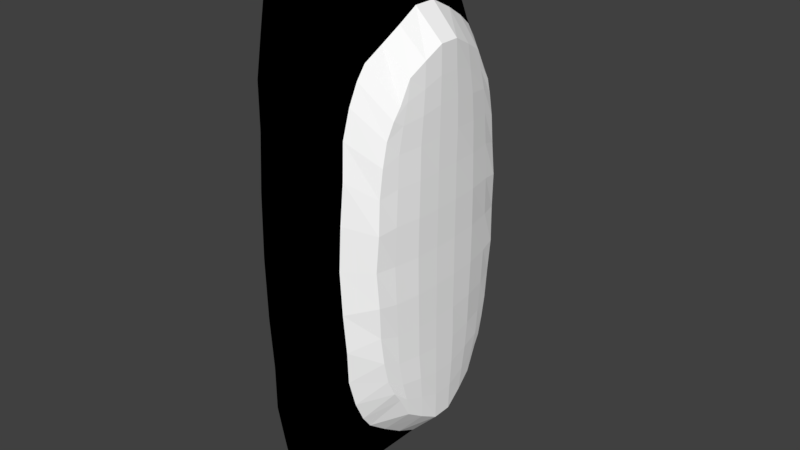 # Source: button.blend  (saved by Blender 2.79.0; exported with 4.5.12 LTS)
import bpy
from mathutils import Matrix  # noqa: F401  (used for matrix-valued properties, if any)

bpy.ops.wm.read_factory_settings(use_empty=True)
scene = bpy.context.scene
scene.name = 'Scene'

# ---- collections
col_collection_1 = bpy.data.collections.new('Collection 1'); scene.collection.children.link(col_collection_1)

# ---- materials (node trees are filled in below, after node groups)
mat_material = bpy.data.materials.new('Material')
mat_material.alpha_threshold = 0.0
mat_material.use_transparent_shadow = False
mat_material.diffuse_color = (0.0, 0.0, 0.0, 1.0)
mat_material.roughness = 0.5
mat_material.specular_intensity = 0.0
mat_material.line_color = (0.0, 0.0, 0.0, 1.0)
mat_material_001 = bpy.data.materials.new('Material.001')
mat_material_001.alpha_threshold = 0.0
mat_material_001.use_transparent_shadow = False
mat_material_001.diffuse_color = (1.0, 1.0, 1.0, 1.0)
mat_material_001.roughness = 0.5
mat_material_001.specular_intensity = 0.0
mat_material_002 = bpy.data.materials.new('Material.002')
mat_material_002.alpha_threshold = 0.0
mat_material_002.use_transparent_shadow = False
mat_material_002.diffuse_color = (0.4292, 0.4292, 0.4292, 1.0)
mat_material_002.roughness = 0.5
mat_material_002.specular_intensity = 0.0

# ---- material node trees

# ---- world
world_world = bpy.data.worlds.new('World'); scene.world = world_world
world_world.color = (0.05088, 0.05088, 0.05088)
world_world.use_sun_shadow = False
world_world.sun_shadow_jitter_overblur = 0.0
world_world.cycles.sampling_method = 'MANUAL'

# ---- meshes
me_cube = bpy.data.meshes.new('Cube')
me_cube.from_pydata([(0.1059, 0.6445, -1.715), (0.1057, -0.6445, -1.715), (-0.05456, -0.6756, -1.798), (-0.05412, 0.6756, -1.798), (0.106, 0.6445, 1.715), (0.1057, -0.6445, 1.715), (-0.05457, -0.6756, 1.798), (-0.05404, 0.6756, 1.798), (0.4421, 0.4806, -1.223), (0.4478, -0.471, -1.223), (0.4417, 0.4845, 1.224), (0.4478, -0.471, 1.223), (0.6187, 0.4142, -0.9869), (0.6319, -0.388, -0.9877), (0.6189, 0.417, 0.9885), (0.6319, -0.388, 0.9877), (0.1108, 0.6774, -1.508), (0.1146, 0.7106, -1.281), (0.1164, 0.7622, -1.067), (0.1205, 0.804, -0.7804), (0.1162, 0.8343, -0.4146), (0.1271, 0.8495, 0.01007), (0.1158, 0.8343, 0.4347), (0.1213, 0.804, 0.8006), (0.1164, 0.7639, 1.075), (0.1147, 0.7125, 1.284), (0.1109, 0.6782, 1.509), (0.1106, -0.6782, -1.508), (0.1141, -0.7244, -1.283), (0.1151, -0.7934, -1.071), (0.1163, -0.8168, -0.7905), (0.1155, -0.8436, -0.4246), (0.117, -0.857, 5.797e-08), (0.1155, -0.8436, 0.4246), (0.1163, -0.8168, 0.7905), (0.1151, -0.7934, 1.071), (0.1141, -0.7244, 1.283), (0.1106, -0.6782, 1.508), (-0.04826, -0.7231, -1.61), (-0.0429, -0.771, -1.373), (-0.03943, -0.8188, -1.114), (-0.03655, -0.823, -0.8042), (-0.03763, -0.8458, -0.4271), (-0.03577, -0.857, 5.797e-08), (-0.03763, -0.8458, 0.4271), (-0.03655, -0.823, 0.8042), (-0.03943, -0.8188, 1.114), (-0.0429, -0.771, 1.373), (-0.04826, -0.7231, 1.61), (-0.04783, 0.7231, -1.61), (-0.0421, 0.7613, -1.372), (-0.03773, 0.7886, -1.11), (-0.03519, 0.8111, -0.7942), (-0.03673, 0.8368, -0.417), (-0.03441, 0.8495, 0.01007), (-0.03721, 0.8368, 0.4371), (-0.03512, 0.8111, 0.8143), (-0.03768, 0.79, 1.117), (-0.04199, 0.7624, 1.374), (-0.04768, 0.7232, 1.61), (0.4393, 0.5385, -1.134), (0.4264, 0.5986, -0.9958), (0.4184, 0.6559, -0.8057), (0.44, 0.6661, -0.5701), (0.4279, 0.6945, -0.2952), (0.4143, 0.7132, 0.004089), (0.4307, 0.6919, 0.3031), (0.4373, 0.6687, 0.5775), (0.4177, 0.6566, 0.8144), (0.4262, 0.6025, 1.001), (0.4388, 0.5427, 1.137), (0.4433, -0.5319, -1.136), (0.4361, -0.5917, -0.9986), (0.4266, -0.6387, -0.8101), (0.4411, -0.6641, -0.5738), (0.4331, -0.684, -0.2992), (0.4228, -0.6913, 2.864e-08), (0.4331, -0.684, 0.2992), (0.4411, -0.6641, 0.5738), (0.4266, -0.6387, 0.8101), (0.4361, -0.5917, 0.9986), (0.4433, -0.5319, 1.136), (0.6136, 0.4622, -0.9152), (0.6042, 0.5061, -0.8036), (0.6043, 0.5343, -0.651), (0.5982, 0.5629, -0.4605), (0.6077, 0.5756, -0.2393), (0.5935, 0.5922, 0.001684), (0.6106, 0.5732, 0.2424), (0.5974, 0.5635, 0.4638), (0.6067, 0.5321, 0.6546), (0.6039, 0.5064, 0.8069), (0.6142, 0.4643, 0.9176), (0.6263, -0.4363, -0.9164), (0.6134, -0.4816, -0.8052), (0.6121, -0.5167, -0.6528), (0.6063, -0.5388, -0.4622), (0.6145, -0.5577, -0.2408), (0.6018, -0.5676, 2.282e-08), (0.6145, -0.5577, 0.2408), (0.6063, -0.5388, 0.4622), (0.6121, -0.5167, 0.6528), (0.6134, -0.4816, 0.8052), (0.6263, -0.4363, 0.9164), (0.1054, 0.4961, -1.814), (0.1059, 0.3216, -1.89), (0.1071, 0.1153, -1.914), (0.1071, -0.1153, -1.914), (0.1059, -0.3216, -1.89), (0.1054, -0.4961, -1.814), (-0.05458, -0.5153, -1.885), (-0.0529, -0.3303, -1.942), (-0.05071, -0.1172, -1.95), (-0.05071, 0.1172, -1.95), (-0.0529, 0.3303, -1.942), (-0.05454, 0.5153, -1.885), (0.1054, 0.4961, 1.815), (0.1059, 0.3216, 1.892), (0.107, 0.1153, 1.919), (0.107, -0.1153, 1.919), (0.1059, -0.3216, 1.892), (0.1054, -0.4961, 1.815), (-0.05461, -0.5153, 1.886), (-0.05301, -0.3303, 1.944), (-0.05095, -0.1172, 1.955), (-0.05095, 0.1172, 1.955), (-0.05301, 0.3303, 1.944), (-0.05455, 0.5153, 1.886), (0.4674, 0.364, -1.309), (0.4889, 0.2249, -1.393), (0.4856, 0.07898, -1.47), (0.4856, -0.07898, -1.47), (0.4893, -0.2236, -1.393), (0.4724, -0.3526, -1.309), (0.4672, 0.367, 1.309), (0.4889, 0.2259, 1.393), (0.4864, 0.07898, 1.47), (0.4864, -0.07898, 1.47), (0.4892, -0.2236, 1.393), (0.4724, -0.3526, 1.309), (0.6306, 0.3293, -1.136), (0.6514, 0.2029, -1.21), (0.6682, 0.06851, -1.281), (0.6682, -0.06851, -1.281), (0.6551, -0.1941, -1.21), (0.6375, -0.3094, -1.136), (0.6305, 0.3322, 1.137), (0.6515, 0.2047, 1.21), (0.6687, 0.06852, 1.281), (0.6687, -0.06851, 1.281), (0.6551, -0.1941, 1.21), (0.6375, -0.3094, 1.136), (0.6296, 0.3635, -1.004), (0.6552, 0.2271, -1.048), (0.6707, 0.07535, -1.098), (0.6715, -0.07046, -1.098), (0.6605, -0.2038, -1.048), (0.6421, -0.3355, -1.004), (0.6305, 0.4039, -0.8723), (0.6553, 0.2546, -0.8932), (0.6722, 0.08808, -0.9215), (0.672, -0.07381, -0.9215), (0.6642, -0.2214, -0.8934), (0.6403, -0.3708, -0.8732), (0.624, 0.4326, -0.7043), (0.6551, 0.2732, -0.7143), (0.672, 0.09538, -0.7281), (0.6719, -0.07762, -0.7281), (0.6623, -0.2374, -0.7145), (0.6343, -0.4003, -0.7053), (0.6277, 0.448, -0.4977), (0.6599, 0.2743, -0.5021), (0.6718, 0.09034, -0.5076), (0.6717, -0.08142, -0.5076), (0.6648, -0.2448, -0.5022), (0.6367, -0.4138, -0.4985), (0.6299, 0.4607, -0.2588), (0.6608, 0.2819, -0.2604), (0.673, 0.09022, -0.2619), (0.6729, -0.084, -0.2619), (0.6659, -0.2527, -0.2605), (0.6387, -0.4293, -0.2595), (0.6236, 0.4723, 0.0007247), (0.6594, 0.2865, 5.588e-05), (0.6715, 0.09018, 2.544e-08), (0.6714, -0.08524, 2.544e-08), (0.6644, -0.2563, 2.529e-08), (0.6334, -0.4362, 2.52e-08), (0.632, 0.4585, 0.2602), (0.6618, 0.2804, 0.2605), (0.673, 0.08966, 0.2619), (0.6729, -0.084, 0.2619), (0.6659, -0.2527, 0.2605), (0.6387, -0.4293, 0.2595), (0.6266, 0.449, 0.4992), (0.6594, 0.2751, 0.5023), (0.6719, 0.08942, 0.5076), (0.6717, -0.08142, 0.5076), (0.6648, -0.2448, 0.5022), (0.6367, -0.4138, 0.4985), (0.6252, 0.4312, 0.7063), (0.6557, 0.2722, 0.7147), (0.672, 0.09496, 0.7281), (0.6719, -0.07766, 0.7281), (0.6623, -0.2374, 0.7145), (0.6343, -0.4003, 0.7053), (0.63, 0.4052, 0.874), (0.6558, 0.2558, 0.8936), (0.6722, 0.08886, 0.9215), (0.672, -0.07375, 0.9215), (0.6642, -0.2214, 0.8934), (0.6403, -0.3708, 0.8732), (0.6297, 0.3662, 1.005), (0.6551, 0.2293, 1.048), (0.6708, 0.07636, 1.098), (0.6715, -0.07046, 1.098), (0.6605, -0.2038, 1.048), (0.6421, -0.3355, 1.004), (-0.04486, -0.5203, -1.616), (-0.04373, -0.3263, -1.666), (-0.04268, -0.1154, -1.732), (-0.04268, 0.1154, -1.732), (-0.0437, 0.3263, -1.666), (-0.04441, 0.5203, -1.616), (-0.03726, -0.5515, -1.361), (-0.03764, -0.3359, -1.396), (-0.03814, -0.1175, -1.461), (-0.03814, 0.1175, -1.461), (-0.03729, 0.3417, -1.396), (-0.0368, 0.5536, -1.361), (-0.03526, -0.6112, -1.102), (-0.03692, -0.3723, -1.117), (-0.04227, -0.1234, -1.154), (-0.04199, 0.1346, -1.154), (-0.03624, 0.3985, -1.116), (-0.03455, 0.6102, -1.1), (-0.0336, -0.6655, -0.7993), (-0.03775, -0.4168, -0.8047), (-0.04915, -0.1333, -0.8194), (-0.04762, 0.1675, -0.8193), (-0.03635, 0.4617, -0.8033), (-0.03296, 0.6808, -0.7946), (-0.0355, -0.6921, -0.4262), (-0.04031, -0.4314, -0.4276), (-0.05167, -0.1383, -0.4311), (-0.05061, 0.163, -0.4311), (-0.03892, 0.478, -0.4265), (-0.03514, 0.7102, -0.4217), (-0.03325, -0.7059, 5.809e-08), (-0.03859, -0.4393, 5.821e-08), (-0.05129, -0.1415, 5.856e-08), (-0.05113, 0.1612, 5.856e-08), (-0.0372, 0.4866, 0.001024), (-0.03259, 0.7253, 0.00438), (-0.0355, -0.6921, 0.4262), (-0.04031, -0.4314, 0.4276), (-0.05167, -0.1383, 0.4311), (-0.05071, 0.1631, 0.4311), (-0.03889, 0.478, 0.4288), (-0.03536, 0.7102, 0.4307), (-0.0336, -0.6655, 0.7993), (-0.03775, -0.4168, 0.8047), (-0.04915, -0.1333, 0.8194), (-0.04786, 0.1677, 0.8194), (-0.03633, 0.4617, 0.8061), (-0.03291, 0.6806, 0.804), (-0.03526, -0.6112, 1.102), (-0.03692, -0.3723, 1.117), (-0.04227, -0.1234, 1.154), (-0.04201, 0.1364, 1.154), (-0.03621, 0.4025, 1.117), (-0.03451, 0.614, 1.104), (-0.03726, -0.5515, 1.361), (-0.03764, -0.3359, 1.396), (-0.0382, -0.1175, 1.461), (-0.0382, 0.1175, 1.461), (-0.03727, 0.3436, 1.396), (-0.03674, 0.5561, 1.362), (-0.04486, -0.5203, 1.616), (-0.04375, -0.3263, 1.667), (-0.04276, -0.1154, 1.734), (-0.04276, 0.1154, 1.734), (-0.0437, 0.3263, 1.667), (-0.04434, 0.5203, 1.616)], [], [(109, 1, 2, 110), (121, 122, 6, 5), (121, 5, 11, 139), (37, 5, 6, 48), (283, 127, 7, 59), (16, 0, 3, 49), (71, 9, 13, 93), (27, 1, 9, 71), (26, 4, 10, 70), (104, 0, 8, 128), (217, 151, 15, 103), (128, 8, 12, 140), (139, 11, 15, 151), (70, 10, 14, 92), (8, 60, 82, 12), (60, 61, 83, 82), (61, 62, 84, 83), (62, 63, 85, 84), (63, 64, 86, 85), (64, 65, 87, 86), (65, 66, 88, 87), (66, 67, 89, 88), (67, 68, 90, 89), (68, 69, 91, 90), (69, 70, 92, 91), (145, 157, 93, 13), (157, 163, 94, 93), (163, 169, 95, 94), (169, 175, 96, 95), (175, 181, 97, 96), (181, 187, 98, 97), (187, 193, 99, 98), (193, 199, 100, 99), (199, 205, 101, 100), (205, 211, 102, 101), (211, 217, 103, 102), (0, 16, 60, 8), (16, 17, 61, 60), (17, 18, 62, 61), (18, 19, 63, 62), (19, 20, 64, 63), (20, 21, 65, 64), (21, 22, 66, 65), (22, 23, 67, 66), (23, 24, 68, 67), (24, 25, 69, 68), (25, 26, 70, 69), (5, 37, 81, 11), (37, 36, 80, 81), (36, 35, 79, 80), (35, 34, 78, 79), (34, 33, 77, 78), (33, 32, 76, 77), (32, 31, 75, 76), (31, 30, 74, 75), (30, 29, 73, 74), (29, 28, 72, 73), (28, 27, 71, 72), (11, 81, 103, 15), (81, 80, 102, 103), (80, 79, 101, 102), (79, 78, 100, 101), (78, 77, 99, 100), (77, 76, 98, 99), (76, 75, 97, 98), (75, 74, 96, 97), (74, 73, 95, 96), (73, 72, 94, 95), (72, 71, 93, 94), (4, 26, 59, 7), (26, 25, 58, 59), (25, 24, 57, 58), (24, 23, 56, 57), (23, 22, 55, 56), (22, 21, 54, 55), (21, 20, 53, 54), (20, 19, 52, 53), (19, 18, 51, 52), (18, 17, 50, 51), (17, 16, 49, 50), (115, 223, 49, 3), (223, 229, 50, 49), (229, 235, 51, 50), (235, 241, 52, 51), (241, 247, 53, 52), (247, 253, 54, 53), (253, 259, 55, 54), (259, 265, 56, 55), (265, 271, 57, 56), (271, 277, 58, 57), (277, 283, 59, 58), (1, 27, 38, 2), (27, 28, 39, 38), (28, 29, 40, 39), (29, 30, 41, 40), (30, 31, 42, 41), (31, 32, 43, 42), (32, 33, 44, 43), (33, 34, 45, 44), (34, 35, 46, 45), (35, 36, 47, 46), (36, 37, 48, 47), (47, 48, 278, 272), (272, 278, 279, 273), (273, 279, 280, 274), (274, 280, 281, 275), (275, 281, 282, 276), (276, 282, 283, 277), (46, 47, 272, 266), (266, 272, 273, 267), (267, 273, 274, 268), (268, 274, 275, 269), (269, 275, 276, 270), (270, 276, 277, 271), (45, 46, 266, 260), (260, 266, 267, 261), (261, 267, 268, 262), (262, 268, 269, 263), (263, 269, 270, 264), (264, 270, 271, 265), (44, 45, 260, 254), (254, 260, 261, 255), (255, 261, 262, 256), (256, 262, 263, 257), (257, 263, 264, 258), (258, 264, 265, 259), (43, 44, 254, 248), (248, 254, 255, 249), (249, 255, 256, 250), (250, 256, 257, 251), (251, 257, 258, 252), (252, 258, 259, 253), (42, 43, 248, 242), (242, 248, 249, 243), (243, 249, 250, 244), (244, 250, 251, 245), (245, 251, 252, 246), (246, 252, 253, 247), (41, 42, 242, 236), (236, 242, 243, 237), (237, 243, 244, 238), (238, 244, 245, 239), (239, 245, 246, 240), (240, 246, 247, 241), (40, 41, 236, 230), (230, 236, 237, 231), (231, 237, 238, 232), (232, 238, 239, 233), (233, 239, 240, 234), (234, 240, 241, 235), (39, 40, 230, 224), (224, 230, 231, 225), (225, 231, 232, 226), (226, 232, 233, 227), (227, 233, 234, 228), (228, 234, 235, 229), (38, 39, 224, 218), (218, 224, 225, 219), (219, 225, 226, 220), (220, 226, 227, 221), (221, 227, 228, 222), (222, 228, 229, 223), (2, 38, 218, 110), (110, 218, 219, 111), (111, 219, 220, 112), (112, 220, 221, 113), (113, 221, 222, 114), (114, 222, 223, 115), (91, 92, 212, 206), (206, 212, 213, 207), (207, 213, 214, 208), (208, 214, 215, 209), (209, 215, 216, 210), (210, 216, 217, 211), (90, 91, 206, 200), (200, 206, 207, 201), (201, 207, 208, 202), (202, 208, 209, 203), (203, 209, 210, 204), (204, 210, 211, 205), (89, 90, 200, 194), (194, 200, 201, 195), (195, 201, 202, 196), (196, 202, 203, 197), (197, 203, 204, 198), (198, 204, 205, 199), (88, 89, 194, 188), (188, 194, 195, 189), (189, 195, 196, 190), (190, 196, 197, 191), (191, 197, 198, 192), (192, 198, 199, 193), (87, 88, 188, 182), (182, 188, 189, 183), (183, 189, 190, 184), (184, 190, 191, 185), (185, 191, 192, 186), (186, 192, 193, 187), (86, 87, 182, 176), (176, 182, 183, 177), (177, 183, 184, 178), (178, 184, 185, 179), (179, 185, 186, 180), (180, 186, 187, 181), (85, 86, 176, 170), (170, 176, 177, 171), (171, 177, 178, 172), (172, 178, 179, 173), (173, 179, 180, 174), (174, 180, 181, 175), (84, 85, 170, 164), (164, 170, 171, 165), (165, 171, 172, 166), (166, 172, 173, 167), (167, 173, 174, 168), (168, 174, 175, 169), (83, 84, 164, 158), (158, 164, 165, 159), (159, 165, 166, 160), (160, 166, 167, 161), (161, 167, 168, 162), (162, 168, 169, 163), (82, 83, 158, 152), (152, 158, 159, 153), (153, 159, 160, 154), (154, 160, 161, 155), (155, 161, 162, 156), (156, 162, 163, 157), (12, 82, 152, 140), (140, 152, 153, 141), (141, 153, 154, 142), (142, 154, 155, 143), (143, 155, 156, 144), (144, 156, 157, 145), (10, 134, 146, 14), (134, 135, 147, 146), (135, 136, 148, 147), (136, 137, 149, 148), (137, 138, 150, 149), (138, 139, 151, 150), (9, 133, 145, 13), (133, 132, 144, 145), (132, 131, 143, 144), (131, 130, 142, 143), (130, 129, 141, 142), (129, 128, 140, 141), (92, 14, 146, 212), (212, 146, 147, 213), (213, 147, 148, 214), (214, 148, 149, 215), (215, 149, 150, 216), (216, 150, 151, 217), (1, 109, 133, 9), (109, 108, 132, 133), (108, 107, 131, 132), (107, 106, 130, 131), (106, 105, 129, 130), (105, 104, 128, 129), (48, 6, 122, 278), (278, 122, 123, 279), (279, 123, 124, 280), (280, 124, 125, 281), (281, 125, 126, 282), (282, 126, 127, 283), (4, 116, 134, 10), (116, 117, 135, 134), (117, 118, 136, 135), (118, 119, 137, 136), (119, 120, 138, 137), (120, 121, 139, 138), (4, 7, 127, 116), (116, 127, 126, 117), (117, 126, 125, 118), (118, 125, 124, 119), (119, 124, 123, 120), (120, 123, 122, 121), (0, 104, 115, 3), (104, 105, 114, 115), (105, 106, 113, 114), (106, 107, 112, 113), (107, 108, 111, 112), (108, 109, 110, 111)])
me_cube.polygons.foreach_set('material_index', [0, 0, 0, 0, 0, 0, 1, 0, 0, 0, 1, 1, 1, 1, 1, 1, 1, 1, 1, 1, 1, 1, 1, 1, 1, 1, 1, 1, 1, 1, 1, 1, 1, 1, 1, 1, 0, 0, 0, 0, 0, 0, 0, 0, 0, 0, 0, 0, 0, 0, 0, 0, 0, 0, 0, 0, 0, 0, 1, 1, 1, 1, 1, 1, 1, 1, 1, 1, 1, 0, 0, 0, 0, 0, 0, 0, 0, 0, 0, 0, 0, 0, 0, 0, 0, 0, 0, 0, 0, 0, 0, 0, 0, 0, 0, 0, 0, 0, 0, 0, 0, 0, 0, 0, 0, 0, 0, 0, 0, 0, 0, 0, 0, 0, 0, 0, 0, 0, 0, 0, 0, 0, 0, 0, 0, 0, 0, 0, 0, 0, 0, 0, 0, 0, 0, 0, 0, 0, 0, 0, 0, 0, 0, 0, 0, 0, 0, 0, 0, 0, 0, 0, 0, 0, 0, 0, 0, 0, 0, 0, 0, 0, 0, 0, 0, 0, 0, 0, 1, 1, 1, 1, 1, 1, 1, 1, 1, 1, 1, 1, 1, 1, 1, 1, 1, 1, 1, 1, 1, 1, 1, 1, 1, 1, 1, 1, 1, 1, 1, 1, 1, 1, 1, 1, 1, 1, 1, 1, 1, 1, 1, 1, 1, 1, 1, 1, 1, 1, 1, 1, 1, 1, 1, 1, 1, 1, 1, 1, 1, 1, 1, 1, 1, 1, 1, 1, 1, 1, 1, 1, 1, 1, 1, 1, 1, 1, 1, 1, 1, 1, 1, 1, 0, 0, 0, 0, 0, 0, 0, 0, 0, 0, 0, 0, 0, 0, 0, 0, 0, 0, 0, 0, 0, 0, 0, 0, 0, 0, 0, 0, 0, 0])
me_cube.materials.append(mat_material)
me_cube.materials.append(mat_material_001)
me_cube.materials.append(mat_material_002)
me_cube.use_remesh_preserve_volume = False
me_cube.use_remesh_preserve_attributes = False
me_cube.use_mirror_vertex_groups = False
me_cube.update()
arm_armature = bpy.data.armatures.new('Armature')  # bones are not reproduced

# ---- objects
ob_armature = bpy.data.objects.new('Armature', arm_armature)
ob_cube = bpy.data.objects.new('Cube', me_cube)

# ---- transforms, parenting, visibility, modifiers, constraints
ob_armature.location = (0.0, 0.0, 0.0)
ob_armature.show_in_front = True
ob_armature.lineart.crease_threshold = 0.0
ob_cube.parent = ob_armature
ob_cube.location = (0.0, 0.0, 0.0)
ob_cube.lock_rotations_4d = False
ob_cube.empty_display_type = 'ARROWS'
ob_cube.lineart.crease_threshold = 0.0
_vg = ob_cube.vertex_groups.new(name='Bone')
_vg.add([0, 1, 2, 3, 4, 5, 6, 7, 8, 9, 10, 11, 16, 17, 18, 19, 20, 21, 22, 23, 24, 25, 26, 27, 28, 29, 30, 31, 32, 33, 34, 35, 36, 37, 38, 39, 40, 41, 42, 43, 44, 45, 46, 47, 48, 49, 50, 51, 52, 53, 54, 55, 56, 57, 58, 59, 60, 61, 62, 63, 64, 65, 66, 67, 68, 69, 70, 71, 72, 73, 74, 75, 76, 77, 78, 79, 80, 81, 104, 105, 106, 107, 108, 109, 110, 111, 112, 113, 114, 115, 116, 117, 118, 119, 120, 121, 122, 123, 124, 125, 126, 127, 128, 129, 130, 131, 132, 133, 134, 135, 136, 137, 138, 139, 218, 219, 220, 221, 222, 223, 224, 225, 226, 227, 228, 229, 230, 231, 232, 233, 234, 235, 236, 237, 238, 239, 240, 241, 242, 243, 244, 245, 246, 247, 248, 249, 250, 251, 252, 253, 254, 255, 256, 257, 258, 259, 260, 261, 262, 263, 264, 265, 266, 267, 268, 269, 270, 271, 272, 273, 274, 275, 276, 277, 278, 279, 280, 281, 282, 283], 1.0, 'REPLACE')
_vg = ob_cube.vertex_groups.new(name='Bone.001')
_vg.add([8, 9, 10, 11, 12, 13, 14, 15, 60, 61, 62, 63, 64, 65, 66, 67, 68, 69, 70, 71, 72, 73, 74, 75, 76, 77, 78, 79, 80, 81, 82, 83, 84, 85, 86, 87, 88, 89, 90, 91, 92, 93, 94, 95, 96, 97, 98, 99, 100, 101, 102, 103, 128, 129, 130, 131, 132, 133, 134, 135, 136, 137, 138, 139, 140, 141, 142, 143, 144, 145, 146, 147, 148, 149, 150, 151, 152, 153, 154, 155, 156, 157, 158, 159, 160, 161, 162, 163, 164, 165, 166, 167, 168, 169, 170, 171, 172, 173, 174, 175, 176, 177, 178, 179, 180, 181, 182, 183, 184, 185, 186, 187, 188, 189, 190, 191, 192, 193, 194, 195, 196, 197, 198, 199, 200, 201, 202, 203, 204, 205, 206, 207, 208, 209, 210, 211, 212, 213, 214, 215, 216, 217], 1.0, 'REPLACE')
_m = ob_cube.modifiers.new('Armature', 'ARMATURE')
_m.object = ob_armature

# ---- collection membership
col_collection_1.objects.link(ob_armature)
col_collection_1.objects.link(ob_cube)

# ---- scene / render settings (as saved in the file)
scene.frame_start = 1; scene.frame_end = 10; scene.frame_set(0)
scene.render.engine = 'BLENDER_EEVEE_NEXT'
scene.render.resolution_percentage = 50
scene.render.dither_intensity = 0.0
scene.cycles.use_denoising = False
scene.cycles.samples = 128
scene.cycles.sampling_pattern = 'TABULATED_SOBOL'
scene.cycles.use_adaptive_sampling = False
scene.cycles.use_light_tree = False
scene.cycles.blur_glossy = 0.0
scene.cycles.sample_clamp_indirect = 0.0
scene.view_settings.view_transform = 'Standard'
bpy.context.view_layer.update()

# ---- added for rendering (the .blend has no active camera and no usable light): camera, sun
cam_auto = bpy.data.cameras.new('AutoCamera')
cam_auto.lens = 50.0
cam_auto.sensor_width = 36.0
cam_auto.clip_end = 1000.0
ob_auto_camera = bpy.data.objects.new('AutoCamera', cam_auto)
scene.collection.objects.link(ob_auto_camera)
ob_auto_camera.location = (4.31, -4.80468, 3.20315)
ob_auto_camera.rotation_euler = (1.09748, -7.21219e-08, 0.694738)
scene.camera = ob_auto_camera
light_auto_sun = bpy.data.lights.new('AutoSun', 'SUN')
light_auto_sun.energy = 3.0
light_auto_sun.angle = 0.0523599
ob_auto_sun = bpy.data.objects.new('AutoSun', light_auto_sun)
scene.collection.objects.link(ob_auto_sun)
ob_auto_sun.rotation_euler = (0.872665, 0.174533, 0.523599)
bpy.context.view_layer.update()
